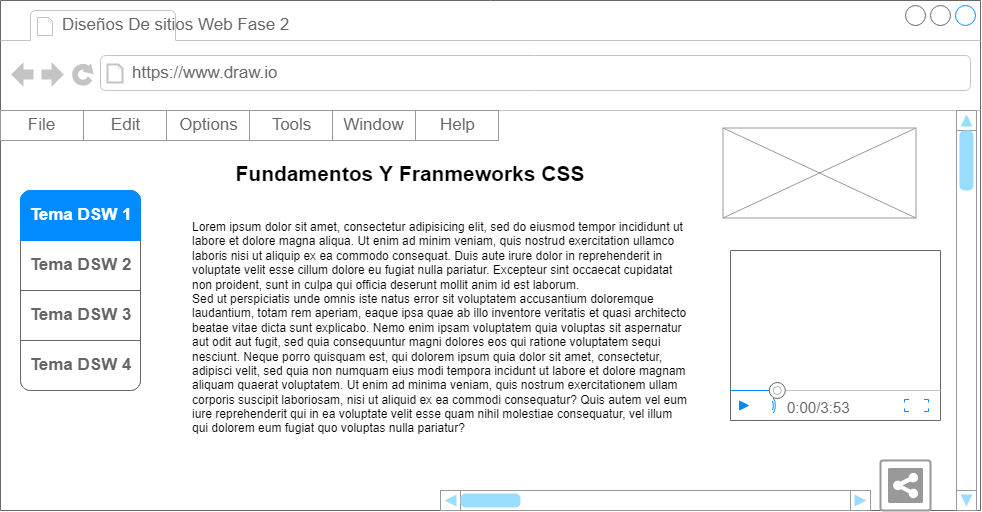

The diagram above was exported from draw.io. Its source (the exported page's mxGraphModel, read from the mxfile embedded in the PNG):
<mxGraphModel dx="1240" dy="1812" grid="1" gridSize="10" guides="1" tooltips="1" connect="1" arrows="1" fold="1" page="1" pageScale="1" pageWidth="827" pageHeight="1169" math="0" shadow="0">
  <root>
    <mxCell id="0" />
    <mxCell id="1" parent="0" />
    <mxCell id="o1oIsEqg3cdJ1DU4AafO-1" value="" style="strokeWidth=1;shadow=0;dashed=0;align=center;html=1;shape=mxgraph.mockup.containers.browserWindow;rSize=0;strokeColor=#666666;strokeColor2=#008cff;strokeColor3=#c4c4c4;mainText=,;recursiveResize=0;" parent="1" vertex="1">
      <mxGeometry x="70" y="-10" width="980" height="510" as="geometry" />
    </mxCell>
    <mxCell id="o1oIsEqg3cdJ1DU4AafO-2" value="Diseños De sitios Web Fase 2" style="strokeWidth=1;shadow=0;dashed=0;align=center;html=1;shape=mxgraph.mockup.containers.anchor;fontSize=17;fontColor=#666666;align=left;" parent="o1oIsEqg3cdJ1DU4AafO-1" vertex="1">
      <mxGeometry x="60" y="12" width="110" height="26" as="geometry" />
    </mxCell>
    <mxCell id="o1oIsEqg3cdJ1DU4AafO-3" value="https://www.draw.io" style="strokeWidth=1;shadow=0;dashed=0;align=center;html=1;shape=mxgraph.mockup.containers.anchor;rSize=0;fontSize=17;fontColor=#666666;align=left;" parent="o1oIsEqg3cdJ1DU4AafO-1" vertex="1">
      <mxGeometry x="130" y="60" width="250" height="26" as="geometry" />
    </mxCell>
    <mxCell id="3w3e_IQZ1q0cuUVQ2LqD-6" value="" style="verticalLabelPosition=bottom;shadow=0;dashed=0;align=center;html=1;verticalAlign=top;strokeWidth=1;shape=mxgraph.mockup.navigation.scrollBar;strokeColor=#999999;barPos=0;fillColor2=#99ddff;strokeColor2=none;" vertex="1" parent="o1oIsEqg3cdJ1DU4AafO-1">
      <mxGeometry x="440" y="490" width="430" height="20" as="geometry" />
    </mxCell>
    <mxCell id="3w3e_IQZ1q0cuUVQ2LqD-7" value="" style="verticalLabelPosition=bottom;shadow=0;dashed=0;align=center;html=1;verticalAlign=top;strokeWidth=1;shape=mxgraph.mockup.navigation.scrollBar;strokeColor=#999999;barPos=100;fillColor2=#99ddff;strokeColor2=none;direction=north;" vertex="1" parent="o1oIsEqg3cdJ1DU4AafO-1">
      <mxGeometry x="956" y="110" width="20" height="400" as="geometry" />
    </mxCell>
    <mxCell id="3w3e_IQZ1q0cuUVQ2LqD-8" value="" style="strokeColor=#999999;verticalLabelPosition=bottom;shadow=0;dashed=0;verticalAlign=top;strokeWidth=2;html=1;shape=mxgraph.mockup.misc.shareIcon;" vertex="1" parent="o1oIsEqg3cdJ1DU4AafO-1">
      <mxGeometry x="880" y="460" width="50" height="50" as="geometry" />
    </mxCell>
    <mxCell id="3w3e_IQZ1q0cuUVQ2LqD-9" value="" style="verticalLabelPosition=bottom;shadow=0;dashed=0;align=center;html=1;verticalAlign=top;strokeWidth=1;shape=mxgraph.mockup.graphics.simpleIcon;strokeColor=#999999;" vertex="1" parent="o1oIsEqg3cdJ1DU4AafO-1">
      <mxGeometry x="722.5" y="127.5" width="193" height="90" as="geometry" />
    </mxCell>
    <mxCell id="3w3e_IQZ1q0cuUVQ2LqD-33" value="" style="strokeWidth=1;shadow=0;dashed=0;align=center;html=1;shape=mxgraph.mockup.forms.rrect;rSize=0;strokeColor=#999999;" vertex="1" parent="o1oIsEqg3cdJ1DU4AafO-1">
      <mxGeometry y="110" width="498" height="30" as="geometry" />
    </mxCell>
    <mxCell id="3w3e_IQZ1q0cuUVQ2LqD-34" value="File" style="strokeColor=inherit;fillColor=inherit;gradientColor=inherit;strokeWidth=1;shadow=0;dashed=0;align=center;html=1;shape=mxgraph.mockup.forms.rrect;rSize=0;fontSize=17;fontColor=#666666;" vertex="1" parent="3w3e_IQZ1q0cuUVQ2LqD-33">
      <mxGeometry width="83" height="30" as="geometry" />
    </mxCell>
    <mxCell id="3w3e_IQZ1q0cuUVQ2LqD-35" value="Edit" style="strokeColor=inherit;fillColor=inherit;gradientColor=inherit;strokeWidth=1;shadow=0;dashed=0;align=center;html=1;shape=mxgraph.mockup.forms.rrect;rSize=0;fontSize=17;fontColor=#666666;" vertex="1" parent="3w3e_IQZ1q0cuUVQ2LqD-33">
      <mxGeometry x="83" width="83" height="30" as="geometry" />
    </mxCell>
    <mxCell id="3w3e_IQZ1q0cuUVQ2LqD-36" value="Options" style="strokeColor=inherit;fillColor=inherit;gradientColor=inherit;strokeWidth=1;shadow=0;dashed=0;align=center;html=1;shape=mxgraph.mockup.forms.rrect;rSize=0;fontSize=17;fontColor=#666666;" vertex="1" parent="3w3e_IQZ1q0cuUVQ2LqD-33">
      <mxGeometry x="166" width="83" height="30" as="geometry" />
    </mxCell>
    <mxCell id="3w3e_IQZ1q0cuUVQ2LqD-37" value="Tools" style="strokeColor=inherit;fillColor=inherit;gradientColor=inherit;strokeWidth=1;shadow=0;dashed=0;align=center;html=1;shape=mxgraph.mockup.forms.rrect;rSize=0;fontSize=17;fontColor=#666666;" vertex="1" parent="3w3e_IQZ1q0cuUVQ2LqD-33">
      <mxGeometry x="249" width="83" height="30" as="geometry" />
    </mxCell>
    <mxCell id="3w3e_IQZ1q0cuUVQ2LqD-38" value="Window" style="strokeColor=inherit;fillColor=inherit;gradientColor=inherit;strokeWidth=1;shadow=0;dashed=0;align=center;html=1;shape=mxgraph.mockup.forms.rrect;rSize=0;fontSize=17;fontColor=#666666;" vertex="1" parent="3w3e_IQZ1q0cuUVQ2LqD-33">
      <mxGeometry x="332" width="83" height="30" as="geometry" />
    </mxCell>
    <mxCell id="3w3e_IQZ1q0cuUVQ2LqD-39" value="Help" style="strokeColor=inherit;fillColor=inherit;gradientColor=inherit;strokeWidth=1;shadow=0;dashed=0;align=center;html=1;shape=mxgraph.mockup.forms.rrect;rSize=0;fontSize=17;fontColor=#666666;" vertex="1" parent="3w3e_IQZ1q0cuUVQ2LqD-33">
      <mxGeometry x="415" width="83" height="30" as="geometry" />
    </mxCell>
    <mxCell id="3w3e_IQZ1q0cuUVQ2LqD-51" value="" style="verticalLabelPosition=bottom;shadow=0;dashed=0;align=center;html=1;verticalAlign=top;strokeWidth=1;shape=mxgraph.mockup.containers.videoPlayer;strokeColor=#666666;strokeColor2=#008cff;strokeColor3=#c4c4c4;textColor=#666666;fillColor2=#008cff;barHeight=30;barPos=20;" vertex="1" parent="o1oIsEqg3cdJ1DU4AafO-1">
      <mxGeometry x="730" y="250" width="210" height="170" as="geometry" />
    </mxCell>
    <mxCell id="3w3e_IQZ1q0cuUVQ2LqD-52" value="Lorem ipsum dolor sit amet, consectetur adipisicing elit, sed do eiusmod tempor incididunt ut labore et dolore magna aliqua. Ut enim ad minim veniam, quis nostrud exercitation ullamco laboris nisi ut aliquip ex ea commodo consequat. Duis aute irure dolor in reprehenderit in voluptate velit esse cillum dolore eu fugiat nulla pariatur. Excepteur sint occaecat cupidatat non proident, sunt in culpa qui officia deserunt mollit anim id est laborum.&#10;Sed ut perspiciatis unde omnis iste natus error sit voluptatem accusantium doloremque laudantium, totam rem aperiam, eaque ipsa quae ab illo inventore veritatis et quasi architecto beatae vitae dicta sunt explicabo. Nemo enim ipsam voluptatem quia voluptas sit aspernatur aut odit aut fugit, sed quia consequuntur magni dolores eos qui ratione voluptatem sequi nesciunt. Neque porro quisquam est, qui dolorem ipsum quia dolor sit amet, consectetur, adipisci velit, sed quia non numquam eius modi tempora incidunt ut labore et dolore magnam aliquam quaerat voluptatem. Ut enim ad minima veniam, quis nostrum exercitationem ullam corporis suscipit laboriosam, nisi ut aliquid ex ea commodi consequatur? Quis autem vel eum iure reprehenderit qui in ea voluptate velit esse quam nihil molestiae consequatur, vel illum qui dolorem eum fugiat quo voluptas nulla pariatur?" style="text;spacingTop=-5;whiteSpace=wrap;html=1;align=left;fontSize=12;fontFamily=Helvetica;fillColor=none;strokeColor=none;" vertex="1" parent="o1oIsEqg3cdJ1DU4AafO-1">
      <mxGeometry x="190" y="217.5" width="500" height="232.5" as="geometry" />
    </mxCell>
    <mxCell id="3w3e_IQZ1q0cuUVQ2LqD-69" value="Fundamentos Y Franmeworks CSS" style="text;html=1;strokeColor=none;fillColor=none;align=center;verticalAlign=middle;whiteSpace=wrap;rounded=0;fontSize=21;fontStyle=1" vertex="1" parent="o1oIsEqg3cdJ1DU4AafO-1">
      <mxGeometry x="160" y="155" width="500" height="35" as="geometry" />
    </mxCell>
    <mxCell id="3w3e_IQZ1q0cuUVQ2LqD-28" value="" style="strokeWidth=1;shadow=0;dashed=0;align=center;html=1;shape=mxgraph.mockup.rrect;rSize=10;strokeColor=#666666;" vertex="1" parent="o1oIsEqg3cdJ1DU4AafO-1">
      <mxGeometry x="20" y="190" width="120" height="200" as="geometry" />
    </mxCell>
    <mxCell id="3w3e_IQZ1q0cuUVQ2LqD-29" value="Tema DSW 2" style="strokeColor=inherit;fillColor=inherit;gradientColor=inherit;strokeWidth=1;shadow=0;dashed=0;align=center;html=1;shape=mxgraph.mockup.rrect;rSize=0;fontSize=17;fontColor=#666666;fontStyle=1;resizeWidth=1;" vertex="1" parent="3w3e_IQZ1q0cuUVQ2LqD-28">
      <mxGeometry width="120" height="50" relative="1" as="geometry">
        <mxPoint y="50" as="offset" />
      </mxGeometry>
    </mxCell>
    <mxCell id="3w3e_IQZ1q0cuUVQ2LqD-30" value="Tema DSW 3" style="strokeColor=inherit;fillColor=inherit;gradientColor=inherit;strokeWidth=1;shadow=0;dashed=0;align=center;html=1;shape=mxgraph.mockup.rrect;rSize=0;fontSize=17;fontColor=#666666;fontStyle=1;resizeWidth=1;" vertex="1" parent="3w3e_IQZ1q0cuUVQ2LqD-28">
      <mxGeometry width="120" height="50" relative="1" as="geometry">
        <mxPoint y="100" as="offset" />
      </mxGeometry>
    </mxCell>
    <mxCell id="3w3e_IQZ1q0cuUVQ2LqD-31" value="Tema DSW 4" style="strokeColor=inherit;fillColor=inherit;gradientColor=inherit;strokeWidth=1;shadow=0;dashed=0;align=center;html=1;shape=mxgraph.mockup.bottomButton;rSize=10;fontSize=17;fontColor=#666666;fontStyle=1;resizeWidth=1;" vertex="1" parent="3w3e_IQZ1q0cuUVQ2LqD-28">
      <mxGeometry y="1" width="120" height="50" relative="1" as="geometry">
        <mxPoint y="-50" as="offset" />
      </mxGeometry>
    </mxCell>
    <mxCell id="3w3e_IQZ1q0cuUVQ2LqD-32" value="Tema DSW 1" style="strokeWidth=1;shadow=0;dashed=0;align=center;html=1;shape=mxgraph.mockup.topButton;rSize=10;fontSize=17;fontColor=#ffffff;fontStyle=1;fillColor=#008cff;strokeColor=#008cff;resizeWidth=1;" vertex="1" parent="3w3e_IQZ1q0cuUVQ2LqD-28">
      <mxGeometry width="120" height="50" relative="1" as="geometry" />
    </mxCell>
  </root>
</mxGraphModel>